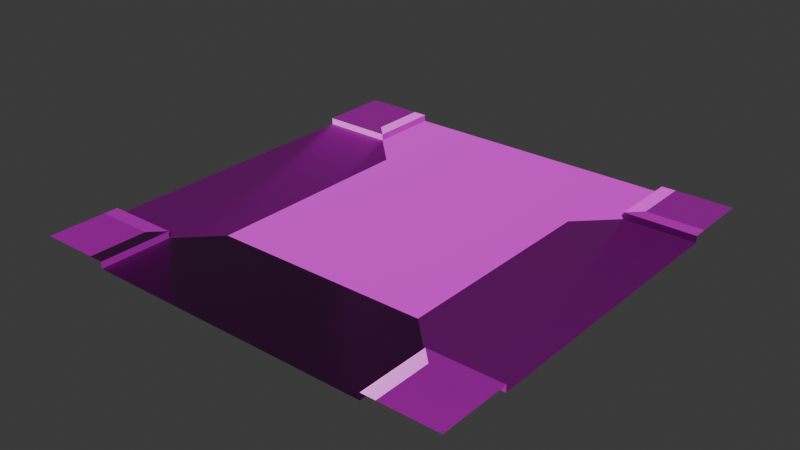 # Source: Crossing.blend  (saved by Blender 5.2.45; exported with 4.5.12 LTS)
import bpy
from mathutils import Matrix  # noqa: F401  (used for matrix-valued properties, if any)

bpy.ops.wm.read_factory_settings(use_empty=True)
scene = bpy.context.scene
scene.name = 'Scene'

# ---- collections
col_collection = bpy.data.collections.new('Collection'); scene.collection.children.link(col_collection)

# ---- images (referenced by path relative to the original .blend; pixels are not part of the script)
import os
ASSET_DIR = os.environ.get("B2B_ASSET_DIR", "")  # directory of the original .blend (textures are referenced by path, not embedded)
HERE = os.path.dirname(os.path.abspath(__file__))  # packed textures are extracted next to this script under _unpacked/

def load_image(name, relpath, width, height, colorspace="sRGB"):
    """Load a texture the original file referenced (path relative to the .blend, or extracted next to this script)."""
    p = next((c for c in (os.path.join(HERE, relpath), os.path.join(ASSET_DIR, relpath)) if relpath and os.path.exists(c)), "")
    if p:
        img = bpy.data.images.load(p, check_existing=True)
        img.name = name
    else:  # same state as the original file: an image datablock whose file is absent (Cycles renders it pink)
        img = bpy.data.images.new(name, width, height)
        img.source = "FILE"
        img.filepath = "//" + (relpath or name)
    img.colorspace_settings.name = colorspace
    return img
img_hand_painted_asphalt_single_middle_roughness_jpg = load_image('Hand_Painted_Asphalt_Single_Middle_roughness.jpg', 'textures/Hand_Painted_Asphalt_Single_Middle_roughness.jpg', 1024, 1024, 'Non-Color')
img_hand_painted_asphalt_single_middle_basecolor_jpg = load_image('Hand_Painted_Asphalt_Single_Middle_basecolor.jpg', 'textures/Hand_Painted_Asphalt_Single_Middle_basecolor.jpg', 1024, 1024, 'sRGB')
img_hand_painted_asphalt_single_middle_normal_jpg = load_image('Hand_Painted_Asphalt_Single_Middle_normal.jpg', 'textures/Hand_Painted_Asphalt_Single_Middle_normal.jpg', 1024, 1024, 'Non-Color')
img_concretesidewalk001a_displacement_jpg = load_image('ConcreteSidewalk001a_Displacement.jpg', 'textures/ConcreteSidewalk001a_Displacement.jpg', 1024, 1024, 'Non-Color')
img_concretesidewalk001a_normals_jpg = load_image('ConcreteSidewalk001a_Normals.jpg', 'textures/ConcreteSidewalk001a_Normals.jpg', 1024, 1024, 'Non-Color')
img_concretesidewalk001a_roughness_jpg = load_image('ConcreteSidewalk001a_Roughness.jpg', 'textures/ConcreteSidewalk001a_Roughness.jpg', 1024, 1024, 'Non-Color')
img_concretesidewalk001a_color_jpg = load_image('ConcreteSidewalk001a_Color.jpg', 'textures/ConcreteSidewalk001a_Color.jpg', 1024, 1024, 'sRGB')

# ---- materials (node trees are filled in below, after node groups)
mat_hand_painted_asphalt_02 = bpy.data.materials.new('Hand Painted Asphalt 02')
mat_hand_painted_asphalt_02.use_backface_culling_lightprobe_volume = False
mat_concrete_sidewalk_001a = bpy.data.materials.new('Concrete Sidewalk 001a')
mat_concrete_sidewalk_001a.use_backface_culling_lightprobe_volume = False

# ---- material node trees
mat_hand_painted_asphalt_02.use_nodes = True; mat_hand_painted_asphalt_02.node_tree.nodes.clear()
_N = mat_hand_painted_asphalt_02.node_tree.nodes; _L = mat_hand_painted_asphalt_02.node_tree.links
n0 = _N.new('ShaderNodeBsdfPrincipled'); n0.name = 'Principled BSDF'; n0.location = (10, 300)
n1 = _N.new('ShaderNodeOutputMaterial'); n1.name = 'Material Output'; n1.location = (300, 300)
n2 = _N.new('ShaderNodeTexImage'); n2.name = 'Image Texture'; n2.location = (-420, 102)
n2.image = img_hand_painted_asphalt_single_middle_roughness_jpg
n3 = _N.new('ShaderNodeTexImage'); n3.name = 'Image Texture.001'; n3.location = (-420, 400)
n3.image = img_hand_painted_asphalt_single_middle_basecolor_jpg
n4 = _N.new('ShaderNodeTexImage'); n4.name = 'Image Texture.003'; n4.location = (-420, -200)
n4.image = img_hand_painted_asphalt_single_middle_normal_jpg
n5 = _N.new('ShaderNodeNormalMap'); n5.name = 'Normal Map'; n5.location = (-140, -200)
n5.inputs[0].default_value = 2.0
n6 = _N.new('ShaderNodeMapping'); n6.name = 'Mapping'; n6.location = (-760, -200)
n7 = _N.new('ShaderNodeTexCoord'); n7.name = 'Texture Coordinate'; n7.location = (-940, -200)
_L.new(n0.outputs[0], n1.inputs[0])
_L.new(n3.outputs[0], n0.inputs[0])
_L.new(n2.outputs[0], n0.inputs[2])
_L.new(n4.outputs[0], n5.inputs[1])
_L.new(n5.outputs[0], n0.inputs[5])
_L.new(n6.outputs[0], n4.inputs[0])
_L.new(n7.outputs[2], n6.inputs[0])
_L.new(n6.outputs[0], n2.inputs[0])
_L.new(n6.outputs[0], n3.inputs[0])
n1.is_active_output = True
mat_concrete_sidewalk_001a.use_nodes = True; mat_concrete_sidewalk_001a.node_tree.nodes.clear()
_N = mat_concrete_sidewalk_001a.node_tree.nodes; _L = mat_concrete_sidewalk_001a.node_tree.links
n0 = _N.new('ShaderNodeOutputMaterial'); n0.name = 'Material Output'; n0.location = (300, 300)
n1 = _N.new('ShaderNodeNormalMap'); n1.name = 'Normal Map'; n1.location = (20, -300)
n2 = _N.new('ShaderNodeBsdfPrincipled'); n2.name = 'Principled BSDF'; n2.location = (10, 300)
n2.distribution = 'GGX'
n2.subsurface_method = 'BURLEY'
n2.inputs[3].default_value = 1.45
n2.inputs[27].default_value = (0.0, 0.0, 0.0, 1.0)
n2.inputs[28].default_value = 1.0
n3 = _N.new('ShaderNodeTexImage'); n3.name = 'Image Texture.003'; n3.location = (-280, -520)
n3.image = img_concretesidewalk001a_displacement_jpg
n4 = _N.new('ShaderNodeTexImage'); n4.name = 'Image Texture.002'; n4.location = (-280, -240)
n4.image = img_concretesidewalk001a_normals_jpg
n5 = _N.new('ShaderNodeTexImage'); n5.name = 'Image Texture.001'; n5.location = (-280, 20)
n5.image = img_concretesidewalk001a_roughness_jpg
n6 = _N.new('ShaderNodeTexImage'); n6.name = 'Image Texture'; n6.location = (-280, 300)
n6.image = img_concretesidewalk001a_color_jpg
_L.new(n6.outputs[0], n2.inputs[0])
_L.new(n5.outputs[0], n2.inputs[2])
_L.new(n4.outputs[0], n1.inputs[1])
_L.new(n1.outputs[0], n2.inputs[5])
_L.new(n2.outputs[0], n0.inputs[0])
n0.is_active_output = True

# ---- world
world_world = bpy.data.worlds.new('World'); scene.world = world_world
world_world.use_nodes = True; world_world.node_tree.nodes.clear()
_N = world_world.node_tree.nodes; _L = world_world.node_tree.links
n0 = _N.new('ShaderNodeOutputWorld'); n0.name = 'World Output'; n0.location = (200, 100)
n1 = _N.new('ShaderNodeBackground'); n1.name = 'Background'; n1.location = (-200, 100)
n1.inputs[0].default_value = (0.05088, 0.05088, 0.05088, 1.0)
_L.new(n1.outputs[0], n0.inputs[0])
n0.is_active_output = True
world_world.color = (0.05088, 0.05088, 0.05088)
world_world.sun_shadow_jitter_overblur = 0.0

# ---- meshes
me_plane = bpy.data.meshes.new('Plane')
me_plane.from_pydata([(-4.0, -6.0, 0.01), (4.0, -6.0, 0.01), (-4.0, 6.0, 0.01), (4.0, 6.0, 0.01), (-4.0, -6.0, 0.2), (-4.0, 6.0, 0.2), (4.0, -6.0, 0.2), (4.0, 6.0, 0.2), (6.0, -6.0, 0.2), (6.0, 6.0, 0.2), (-6.0, -6.0, 0.2), (-6.0, 6.0, 0.2), (4.4, 6.0, 0.2), (4.4, -6.0, 0.2), (-4.4, -6.0, 0.2), (-4.4, 6.0, 0.2), (4.0, 4.0, 0.2), (4.0, 4.0, 0.01), (-4.0, 4.0, 0.01), (6.0, 4.0, 0.2), (6.0, 3.0, 0.01), (-4.0, 4.0, 0.2), (-6.0, 4.0, 0.2), (-3.0, 3.0, 0.01), (-4.0, -4.0, 0.01), (4.0, -4.0, 0.2), (4.0, -4.0, 0.01), (-4.0, -4.0, 0.2), (-6.0, -4.0, 0.2), (-6.0, 3.0, 0.01), (3.0, 3.0, 0.01), (6.0, -4.0, 0.2), (6.0, 4.0, 0.01), (6.0, -4.0, 0.01), (-6.0, 4.0, 0.01), (-6.0, -4.0, 0.01), (3.0, 6.0, 0.01), (6.0, 4.4, 0.2), (4.4, 4.4, 0.2), (3.0, -3.0, 0.01), (3.0, -6.0, 0.01), (-6.0, 4.4, 0.2), (-4.4, 4.4, 0.2), (-3.0, -3.0, 0.01), (-6.0, -4.4, 0.2), (-4.4, -4.4, 0.2), (-3.0, 6.0, 0.01), (-3.0, -6.0, 0.01), (4.4, -4.4, 0.2), (6.0, -4.4, 0.2), (-6.0, -3.0, 0.01), (6.0, -3.0, 0.01)], [], [(30, 17, 3, 36), (21, 5, 15, 42), (26, 1, 6, 25), (48, 13, 8, 49), (43, 23, 29, 50), (25, 6, 13, 48), (42, 15, 11, 41), (38, 16, 19, 37), (17, 30, 20, 32), (21, 42, 41, 22), (24, 27, 4, 0), (43, 39, 30, 23), (12, 38, 37, 9), (23, 30, 36, 46), (7, 16, 38, 12), (45, 27, 28, 44), (3, 17, 16, 7), (23, 18, 34, 29), (39, 26, 33, 51), (2, 5, 21, 18), (47, 40, 39, 43), (14, 45, 44, 10), (4, 27, 45, 14), (40, 1, 26, 39), (18, 23, 46, 2), (25, 48, 49, 31), (0, 47, 43, 24), (34, 18, 21, 22), (30, 39, 51, 20), (24, 43, 50, 35), (16, 17, 32, 19), (33, 26, 25, 31), (35, 28, 27, 24)])
me_plane.polygons.foreach_set('material_index', [0, 1, 1, 1, 0, 1, 1, 1, 0, 1, 1, 0, 1, 0, 1, 1, 1, 0, 0, 1, 0, 1, 1, 0, 0, 1, 0, 1, 0, 0, 1, 1, 1])
_uv = me_plane.uv_layers.new(name='UVMap')
_uv.uv.foreach_set('vector', [1.0, 0.5, 1.0, 0.5, 1.0, 1.0, 1.0, 1.0, 0.0, 0.5, 0.0, 1.0, 0.0, 1.0, 0.0, 0.5, 1.0, 0.25, 1.0, 0.0, 1.0, 0.0, 1.0, 0.25, 1.0, 0.25, 1.0, 0.0, 1.0, 0.0, 1.0, 0.25, 0.0, 0.25, 0.0, 0.5, 0.0, 0.5, 0.0, 0.25, 1.0, 0.25, 1.0, 0.0, 1.0, 0.0, 1.0, 0.25, 0.0, 0.5, 0.0, 1.0, 0.0, 1.0, 0.0, 0.5, 1.0, 0.5, 1.0, 0.5, 1.0, 0.5, 1.0, 0.5, 1.0, 0.5, 1.0, 0.5, 1.0, 0.5, 1.0, 0.5, 0.0, 0.5, 0.0, 0.5, 0.0, 0.5, 0.0, 0.5, 0.0, 0.25, 0.0, 0.25, 0.0, 0.0, 0.0, 0.0, 0.0, 0.25, 1.0, 0.25, 1.0, 0.5, 0.0, 0.5, 1.0, 1.0, 1.0, 0.5, 1.0, 0.5, 1.0, 1.0, 0.0, 0.5, 1.0, 0.5, 1.0, 1.0, 0.0, 1.0, 1.0, 1.0, 1.0, 0.5, 1.0, 0.5, 1.0, 1.0, 0.0, 0.25, 0.0, 0.25, 0.0, 0.25, 0.0, 0.25, 1.0, 1.0, 1.0, 0.5, 1.0, 0.5, 1.0, 1.0, 0.0, 0.5, 0.0, 0.5, 0.0, 0.5, 0.0, 0.5, 1.0, 0.25, 1.0, 0.25, 1.0, 0.25, 1.0, 0.25, 0.0, 1.0, 0.0, 1.0, 0.0, 0.5, 0.0, 0.5, 0.0, 0.0, 1.0, 0.0, 1.0, 0.25, 0.0, 0.25, 0.0, 0.0, 0.0, 0.25, 0.0, 0.25, 0.0, 0.0, 0.0, 0.0, 0.0, 0.25, 0.0, 0.25, 0.0, 0.0, 1.0, 0.0, 1.0, 0.0, 1.0, 0.25, 1.0, 0.25, 0.0, 0.5, 0.0, 0.5, 0.0, 1.0, 0.0, 1.0, 1.0, 0.25, 1.0, 0.25, 1.0, 0.25, 1.0, 0.25, 0.0, 0.0, 0.0, 0.0, 0.0, 0.25, 0.0, 0.25, 0.0, 0.5, 0.0, 0.5, 0.0, 0.5, 0.0, 0.5, 1.0, 0.5, 1.0, 0.25, 1.0, 0.25, 1.0, 0.5, 0.0, 0.25, 0.0, 0.25, 0.0, 0.25, 0.0, 0.25, 1.0, 0.5, 1.0, 0.5, 1.0, 0.5, 1.0, 0.5, 1.0, 0.25, 1.0, 0.25, 1.0, 0.25, 1.0, 0.25, 0.0, 0.25, 0.0, 0.25, 0.0, 0.25, 0.0, 0.25])
_uv = me_plane.uv_layers.new(name='automap')
_uv.uv.foreach_set('vector', [0.875, 0.2917, 1.0, 0.4167, 1.0, 0.6666, 0.875, 0.6666, 0.597, 0.25, 0.597, 0.75, 0.497, 0.75, 0.497, 0.35, 0.4529, 0.75, 0.4529, 0.25, 0.5004, 0.25, 0.5004, 0.75, 0.7499, 0.75, 0.25, 0.75, 0.25, 0.2501, 0.7499, 0.2501, 0.125, 0.2917, 0.875, 0.2917, 0.875, 0.6666, 0.125, 0.6666, 0.4017, 0.75, 0.4017, 0.25, 0.5017, 0.25, 0.5017, 0.65, 0.25, 0.2501, 0.7499, 0.2501, 0.7499, 0.75, 0.25, 0.75, 0.497, 0.35, 0.597, 0.25, 0.597, 0.75, 0.497, 0.75, 0.9999, 0.5833, 0.875, 0.7083, 0.875, 0.3334, 0.9999, 0.3334, 0.4034, 0.25, 0.5033, 0.35, 0.5033, 0.75, 0.4034, 0.75, 0.4567, 0.25, 0.5042, 0.25, 0.5042, 0.75, 0.4567, 0.75, 0.1023, 0.002884, 0.8977, 0.002884, 0.8977, 0.9971, 0.1023, 0.9971, 0.7499, 0.75, 0.25, 0.75, 0.25, 0.2501, 0.7499, 0.2501, 0.1251, 0.2917, 0.875, 0.2917, 0.875, 0.6666, 0.1251, 0.6666, 0.405, 0.75, 0.405, 0.25, 0.505, 0.35, 0.505, 0.75, 0.5043, 0.65, 0.4043, 0.75, 0.4043, 0.25, 0.5043, 0.25, 0.4551, 0.75, 0.4551, 0.25, 0.5026, 0.25, 0.5026, 0.75, 0.875, 0.2917, 0.9999, 0.4167, 0.9999, 0.6666, 0.875, 0.6666, 0.125, 0.7083, 6.124e-05, 0.5833, 6.118e-05, 0.3334, 0.125, 0.3334, 0.5453, 0.75, 0.4978, 0.75, 0.4978, 0.25, 0.5453, 0.25, 0.875, 0.6666, 0.125, 0.6666, 0.125, 0.2917, 0.875, 0.2917, 0.25, 0.2501, 0.7499, 0.2501, 0.7499, 0.75, 0.25, 0.75, 0.4018, 0.75, 0.4018, 0.25, 0.5018, 0.35, 0.5018, 0.75, 0.125, 0.6666, 6.121e-05, 0.6666, 6.121e-05, 0.4167, 0.125, 0.2917, 9.954e-05, 0.4167, 0.1251, 0.2917, 0.1251, 0.6666, 9.951e-05, 0.6666, 0.5995, 0.75, 0.4995, 0.65, 0.4995, 0.25, 0.5995, 0.25, 0.9999, 0.6666, 0.875, 0.6666, 0.875, 0.2917, 0.9999, 0.4167, 0.4555, 0.75, 0.4555, 0.25, 0.503, 0.25, 0.503, 0.75, 0.875, 0.7083, 0.125, 0.7083, 0.125, 0.3334, 0.875, 0.3334, 6.124e-05, 0.4167, 0.125, 0.2917, 0.125, 0.6666, 6.121e-05, 0.6666, 0.4978, 0.25, 0.5453, 0.25, 0.5453, 0.75, 0.4978, 0.75, 0.5462, 0.25, 0.5462, 0.75, 0.4987, 0.75, 0.4987, 0.25, 0.4528, 0.25, 0.5003, 0.25, 0.5003, 0.75, 0.4528, 0.75])
_uv.active_render = True
me_plane.materials.append(mat_hand_painted_asphalt_02)
me_plane.materials.append(mat_concrete_sidewalk_001a)
me_plane.auto_texspace = False
me_plane.update()

# ---- objects
ob_plane = bpy.data.objects.new('Plane', me_plane)

# ---- transforms, parenting, visibility, modifiers, constraints
ob_plane.location = (0.0, 0.0, 0.0)

# ---- collection membership
col_collection.objects.link(ob_plane)

# ---- scene / render settings (as saved in the file)
scene.frame_start = 1; scene.frame_end = 250; scene.frame_set(1)
scene.render.engine = 'BLENDER_EEVEE_NEXT'
scene.render.bake_bias = 0.0
scene.render.bake_samples = 0
scene.eevee.fast_gi_thickness_far = 0.0
bpy.context.view_layer.update()

# ---- added for rendering (the .blend has no active camera and no usable light): camera, sun
cam_auto = bpy.data.cameras.new('AutoCamera')
cam_auto.lens = 50.0
cam_auto.sensor_width = 36.0
cam_auto.clip_end = 1000.0
ob_auto_camera = bpy.data.objects.new('AutoCamera', cam_auto)
scene.collection.objects.link(ob_auto_camera)
ob_auto_camera.location = (15.7026, -18.8431, 12.6671)
ob_auto_camera.rotation_euler = (1.09748, -7.21219e-08, 0.694738)
scene.camera = ob_auto_camera
light_auto_sun = bpy.data.lights.new('AutoSun', 'SUN')
light_auto_sun.energy = 3.0
light_auto_sun.angle = 0.0523599
ob_auto_sun = bpy.data.objects.new('AutoSun', light_auto_sun)
scene.collection.objects.link(ob_auto_sun)
ob_auto_sun.rotation_euler = (0.872665, 0.174533, 0.523599)
bpy.context.view_layer.update()
